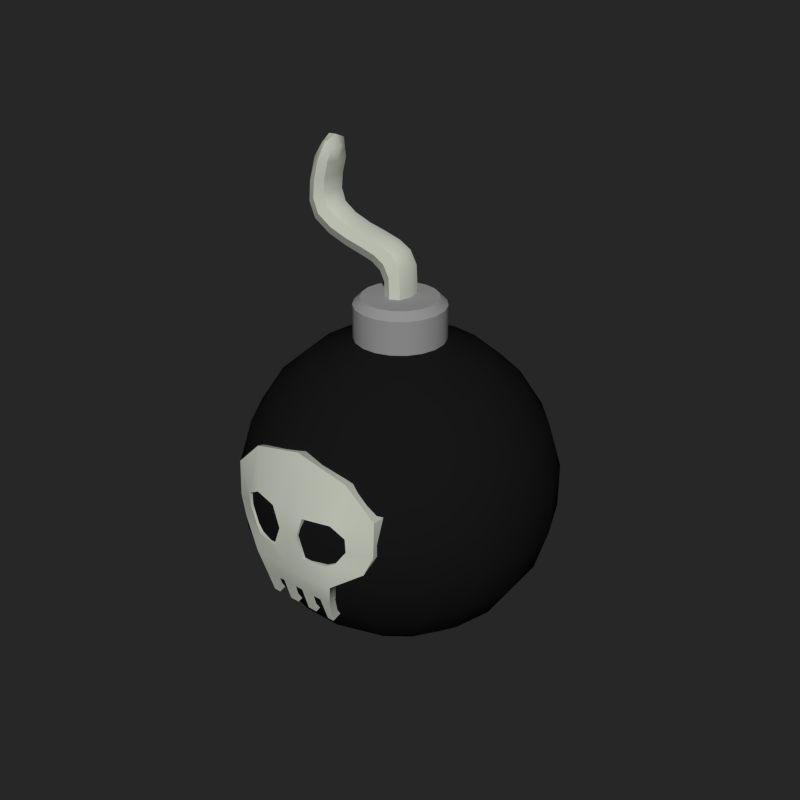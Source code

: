 # Source: Bomb.blend  (saved by Blender 2.79.0; exported with 4.5.12 LTS)
import bpy
from mathutils import Matrix  # noqa: F401  (used for matrix-valued properties, if any)

bpy.ops.wm.read_factory_settings(use_empty=True)
scene = bpy.context.scene
scene.name = 'Scene'

# ---- collections
col_collection_1 = bpy.data.collections.new('Collection 1'); scene.collection.children.link(col_collection_1)

# ---- materials (node trees are filled in below, after node groups)
mat_black = bpy.data.materials.new('Black')
mat_black.alpha_threshold = 0.0
mat_black.diffuse_color = (0.009017, 0.009017, 0.009017, 1.0)
mat_black.roughness = 0.5
mat_darkmetal = bpy.data.materials.new('DarkMetal')
mat_darkmetal.alpha_threshold = 0.0
mat_darkmetal.diffuse_color = (0.2957, 0.2957, 0.2957, 1.0)
mat_darkmetal.roughness = 0.5
mat_white = bpy.data.materials.new('White')
mat_white.alpha_threshold = 0.0
mat_white.diffuse_color = (0.5648, 0.5926, 0.5061, 1.0)
mat_white.roughness = 0.5

# ---- node groups
ng_auto_smooth = bpy.data.node_groups.new('Auto Smooth', 'GeometryNodeTree')
_s = ng_auto_smooth.interface.new_socket(name='Geometry', in_out='OUTPUT', socket_type='NodeSocketGeometry')
_s = ng_auto_smooth.interface.new_socket(name='Geometry', in_out='INPUT', socket_type='NodeSocketGeometry')
_s = ng_auto_smooth.interface.new_socket(name='Angle', in_out='INPUT', socket_type='NodeSocketFloat')
_s.subtype = 'ANGLE'
_s.min_value = 0.0
_s.max_value = 3.142
ng_auto_smooth.is_modifier = True
_N = ng_auto_smooth.nodes; _L = ng_auto_smooth.links
n0 = _N.new('NodeGroupOutput'); n0.name = 'Group Output'; n0.location = (480, -100)
n1 = _N.new('NodeGroupInput'); n1.name = 'Group Input'; n1.location = (-420, -300)
n2 = _N.new('NodeGroupInput'); n2.name = 'Group Input.001'; n2.location = (-60, -100)
n3 = _N.new('GeometryNodeSetShadeSmooth'); n3.name = 'Set Shade Smooth'; n3.location = (120, -100)
n3.domain = 'EDGE'
n4 = _N.new('GeometryNodeSetShadeSmooth'); n4.name = 'Set Shade Smooth.001'; n4.location = (300, -100)
n5 = _N.new('GeometryNodeInputMeshEdgeAngle'); n5.name = 'Edge Angle'; n5.location = (-420, -220)
n6 = _N.new('GeometryNodeInputEdgeSmooth'); n6.name = 'Is Edge Smooth'; n6.location = (-60, -160)
n7 = _N.new('GeometryNodeInputShadeSmooth'); n7.name = 'Is Face Smooth'; n7.location = (-240, -340)
n8 = _N.new('FunctionNodeBooleanMath'); n8.name = 'Boolean Math'; n8.location = (-60, -220)
n9 = _N.new('FunctionNodeCompare'); n9.name = 'Compare'; n9.location = (-240, -180)
n9.operation = 'LESS_EQUAL'
_L.new(n5.outputs[0], n9.inputs[0])
_L.new(n4.outputs[0], n0.inputs[0])
_L.new(n1.outputs[1], n9.inputs[1])
_L.new(n9.outputs[0], n8.inputs[0])
_L.new(n7.outputs[0], n8.inputs[1])
_L.new(n2.outputs[0], n3.inputs[0])
_L.new(n6.outputs[0], n3.inputs[1])
_L.new(n3.outputs[0], n4.inputs[0])
_L.new(n8.outputs[0], n3.inputs[2])
n0.is_active_output = True

# ---- material node trees

# ---- world
world_world = bpy.data.worlds.new('World'); scene.world = world_world
world_world.color = (0.02038, 0.02038, 0.02038)
world_world.use_sun_shadow = False
world_world.sun_shadow_jitter_overblur = 0.0
world_world.cycles.sampling_method = 'NONE'
world_world.cycles.sample_map_resolution = 256

# ---- meshes
me_sphere_003 = bpy.data.meshes.new('Sphere.003')
me_sphere_003.from_pydata([(0.05218, 0.152, 0.5473), (0.1001, 0.2917, 0.4799), (0.14, 0.4077, 0.3735), (0.1685, 0.4908, 0.237), (0.1833, 0.534, 0.08118), (0.1833, 0.534, -0.08118), (0.1685, 0.4908, -0.237), (0.14, 0.4077, -0.3735), (0.1001, 0.2917, -0.4799), (0.05218, 0.152, -0.5473), (0.09871, 0.1268, 0.5473), (0.1894, 0.2434, 0.4799), (0.2648, 0.3402, 0.3735), (0.3187, 0.4095, 0.237), (0.3468, 0.4456, 0.08118), (0.3468, 0.4456, -0.08118), (0.3187, 0.4095, -0.237), (0.2648, 0.3402, -0.3735), (0.1894, 0.2434, -0.4799), (0.09871, 0.1268, -0.5473), (0.1345, 0.0879, 0.5473), (0.2582, 0.1687, 0.4799), (0.3609, 0.2358, 0.3735), (0.4344, 0.2838, 0.237), (0.4727, 0.3088, 0.08118), (0.4727, 0.3088, -0.08118), (0.4344, 0.2838, -0.237), (0.3609, 0.2358, -0.3735), (0.2582, 0.1687, -0.4799), (0.1345, 0.0879, -0.5473), (0.1558, 0.03945, 0.5473), (0.299, 0.07571, 0.4799), (0.4179, 0.1058, 0.3735), (0.503, 0.1274, 0.237), (0.5473, 0.1386, 0.08118), (0.5473, 0.1386, -0.08118), (0.503, 0.1274, -0.237), (0.4179, 0.1058, -0.3735), (0.299, 0.07571, -0.4799), (0.1558, 0.03945, -0.5473), (0.1602, -0.01327, 0.5473), (0.3073, -0.02547, 0.4799), (0.4296, -0.0356, 0.3735), (0.5171, -0.04285, 0.237), (0.5627, -0.04663, 0.08118), (0.5627, -0.04663, -0.08118), (0.5171, -0.04285, -0.237), (0.4296, -0.0356, -0.3735), (0.3073, -0.02547, -0.4799), (0.1602, -0.01327, -0.5473), (0.1472, -0.06455, 0.5473), (0.2824, -0.1239, 0.4799), (0.3948, -0.1732, 0.3735), (0.4752, -0.2084, 0.237), (0.5171, -0.2268, 0.08118), (0.5171, -0.2268, -0.08118), (0.4752, -0.2084, -0.237), (0.3948, -0.1732, -0.3735), (0.2824, -0.1239, -0.4799), (0.1472, -0.06455, -0.5473), (0.1182, -0.1088, 0.5473), (0.2269, -0.2089, 0.4799), (0.3172, -0.292, 0.3735), (0.3817, -0.3514, 0.237), (0.4154, -0.3824, 0.08118), (0.4154, -0.3824, -0.08118), (0.3817, -0.3514, -0.237), (0.3172, -0.292, -0.3735), (0.2269, -0.2089, -0.4799), (0.1182, -0.1088, -0.5473), (0.07649, -0.1413, 0.5473), (0.1468, -0.2712, 0.4799), (0.2052, -0.3791, 0.3735), (0.247, -0.4563, 0.237), (0.2687, -0.4966, 0.08118), (0.2687, -0.4966, -0.08118), (0.247, -0.4563, -0.237), (0.2052, -0.3791, -0.3735), (0.1468, -0.2712, -0.4799), (0.07649, -0.1413, -0.5473), (0.02645, -0.1585, 0.5473), (0.05076, -0.3042, 0.4799), (0.07096, -0.4252, 0.3735), (0.0854, -0.5118, 0.237), (0.09293, -0.5569, 0.08118), (0.09293, -0.5569, -0.08118), (0.0854, -0.5118, -0.237), (0.07096, -0.4252, -0.3735), (0.05076, -0.3042, -0.4799), (0.02645, -0.1585, -0.5473), (-0.02645, -0.1585, 0.5473), (-0.05076, -0.3042, 0.4799), (-0.07096, -0.4252, 0.3735), (-0.0854, -0.5118, 0.237), (-0.09293, -0.5569, 0.08118), (-0.09293, -0.5569, -0.08118), (-0.0854, -0.5118, -0.237), (-0.07096, -0.4252, -0.3735), (-0.05076, -0.3042, -0.4799), (-0.02645, -0.1585, -0.5473), (1.72e-10, 8.663e-08, -0.5704), (-0.07649, -0.1413, 0.5473), (-0.1468, -0.2712, 0.4799), (-0.2052, -0.3791, 0.3735), (-0.247, -0.4563, 0.237), (-0.2687, -0.4966, 0.08118), (-0.2687, -0.4966, -0.08118), (-0.247, -0.4563, -0.237), (-0.2052, -0.3791, -0.3735), (-0.1468, -0.2712, -0.4799), (-0.07649, -0.1413, -0.5473), (-0.1182, -0.1088, 0.5473), (-0.2269, -0.2089, 0.4799), (-0.3172, -0.292, 0.3735), (-0.3817, -0.3514, 0.237), (-0.4154, -0.3824, 0.08118), (-0.4154, -0.3824, -0.08118), (-0.3817, -0.3514, -0.237), (-0.3172, -0.292, -0.3735), (-0.2269, -0.2089, -0.4799), (-0.1182, -0.1088, -0.5473), (-0.1472, -0.06455, 0.5473), (-0.2824, -0.1239, 0.4799), (-0.3948, -0.1732, 0.3735), (-0.4752, -0.2084, 0.237), (-0.5171, -0.2268, 0.08118), (-0.5171, -0.2268, -0.08118), (-0.4752, -0.2084, -0.237), (-0.3948, -0.1732, -0.3735), (-0.2824, -0.1239, -0.4799), (-0.1472, -0.06455, -0.5473), (-0.1602, -0.01327, 0.5473), (-0.3073, -0.02547, 0.4799), (-0.4296, -0.0356, 0.3735), (-0.5171, -0.04285, 0.237), (-0.5627, -0.04663, 0.08118), (-0.5627, -0.04663, -0.08118), (-0.5171, -0.04285, -0.237), (-0.4296, -0.0356, -0.3735), (-0.3073, -0.02547, -0.4799), (-0.1602, -0.01327, -0.5473), (-0.1558, 0.03945, 0.5473), (-0.299, 0.07571, 0.4799), (-0.4179, 0.1058, 0.3735), (-0.503, 0.1274, 0.237), (-0.5473, 0.1386, 0.08118), (-0.5473, 0.1386, -0.08118), (-0.503, 0.1274, -0.237), (-0.4179, 0.1058, -0.3735), (-0.299, 0.07571, -0.4799), (-0.1558, 0.03945, -0.5473), (-0.1345, 0.0879, 0.5473), (-0.2582, 0.1687, 0.4799), (-0.3609, 0.2358, 0.3735), (-0.4344, 0.2838, 0.237), (-0.4727, 0.3088, 0.08118), (-0.4727, 0.3088, -0.08118), (-0.4344, 0.2838, -0.237), (-0.3609, 0.2358, -0.3735), (-0.2582, 0.1687, -0.4799), (-0.1345, 0.0879, -0.5473), (-0.09871, 0.1268, 0.5473), (-0.1894, 0.2434, 0.4799), (-0.2648, 0.3402, 0.3735), (-0.3187, 0.4095, 0.237), (-0.3468, 0.4456, 0.08118), (-0.3468, 0.4456, -0.08118), (-0.3187, 0.4095, -0.237), (-0.2648, 0.3402, -0.3735), (-0.1894, 0.2434, -0.4799), (-0.09871, 0.1268, -0.5473), (-0.05218, 0.152, 0.5473), (-0.1001, 0.2917, 0.4799), (-0.14, 0.4077, 0.3735), (-0.1685, 0.4908, 0.237), (-0.1833, 0.534, 0.08118), (-0.1833, 0.534, -0.08118), (-0.1685, 0.4908, -0.237), (-0.14, 0.4077, -0.3735), (-0.1001, 0.2917, -0.4799), (-0.05218, 0.152, -0.5473), (-1.504e-08, 0.1607, 0.5473), (1.47e-08, 0.3084, 0.4799), (-7.879e-08, 0.4311, 0.3735), (-2.779e-08, 0.5189, 0.237), (-4.479e-08, 0.5646, 0.08118), (-4.479e-08, 0.5646, -0.08118), (-2.779e-08, 0.5189, -0.237), (-6.179e-08, 0.4311, -0.3735), (-2.295e-09, 0.3084, -0.4799), (-2.354e-08, 0.1607, -0.5473), (-5.273e-08, 1.866e-08, 0.6924), (0.08227, 0.1057, 0.6924), (0.09871, 0.1268, 0.666), (0.05218, 0.152, 0.666), (0.04349, 0.1267, 0.6924), (0.1121, 0.07326, 0.6924), (0.1345, 0.0879, 0.666), (0.1299, 0.03288, 0.6924), (0.1558, 0.03945, 0.666), (0.1335, -0.01106, 0.6924), (0.1602, -0.01327, 0.666), (0.1227, -0.05381, 0.6924), (0.1472, -0.06455, 0.666), (0.09855, -0.09072, 0.6924), (0.1182, -0.1088, 0.666), (0.06375, -0.1178, 0.6924), (0.07649, -0.1413, 0.666), (0.02205, -0.1321, 0.6924), (0.02645, -0.1585, 0.666), (-0.02205, -0.1321, 0.6924), (-0.02645, -0.1585, 0.666), (-0.06375, -0.1178, 0.6924), (-0.07649, -0.1413, 0.666), (-0.09855, -0.09072, 0.6924), (-0.1182, -0.1088, 0.666), (-0.1227, -0.05381, 0.6924), (-0.1472, -0.06455, 0.666), (-0.1335, -0.01106, 0.6924), (-0.1602, -0.01327, 0.666), (-0.1299, 0.03288, 0.6924), (-0.1558, 0.03945, 0.666), (-0.1121, 0.07326, 0.6924), (-0.1345, 0.0879, 0.666), (-0.08227, 0.1057, 0.6924), (-0.09871, 0.1268, 0.666), (-0.04349, 0.1267, 0.6924), (-0.05218, 0.152, 0.666), (-2.132e-08, 0.134, 0.6924), (-1.504e-08, 0.1607, 0.666), (-0.1068, 0.01342, 0.8873), (-0.1284, 0.07431, 0.8453), (-0.007842, 0.07431, 0.7001), (0.03653, 0.01342, 0.7138), (-0.05221, 0.01342, 0.6864), (-0.2644, 0.07431, 0.8853), (-0.1284, -0.04747, 0.8453), (-0.007842, -0.04747, 0.7001), (-0.2744, 0.01342, 1.097), (-0.2644, -0.04747, 0.8853), (-0.2374, 0.01342, 0.9244), (-0.2915, 0.01342, 0.8463), (-0.284, 0.01342, 1.182), (-0.3498, 0.01342, 1.111), (-0.3121, 0.07431, 1.104), (-0.3121, -0.04747, 1.104), (-0.3386, -0.04747, 0.9696), (-0.3386, 0.07431, 0.9696), (-0.3824, 0.01342, 0.9441), (-0.2947, 0.01342, 0.9952), (-0.03286, -0.04747, 0.8066), (-0.06938, 0.01342, 0.7678), (-0.03286, 0.07431, 0.8066), (0.003669, 0.01342, 0.8455), (-0.1499, 0.01342, 0.8032), (-0.01483, -0.04747, 0.6209), (-0.06059, 0.01342, 0.6308), (-0.01483, 0.07431, 0.6209), (0.03094, 0.01342, 0.6109), (-0.1941, -0.04747, 0.861), (-0.2128, 0.01342, 0.8188), (-0.1941, 0.07431, 0.861), (-0.1755, 0.01342, 0.9031), (-0.3193, -0.04747, 0.9207), (-0.3575, 0.01342, 0.8874), (-0.3193, 0.07431, 0.9207), (-0.281, 0.01342, 0.9541), (-0.2441, 0.05909, 0.9146), (-0.2847, 0.05909, 0.856), (-0.2847, -0.03225, 0.856), (-0.2441, -0.03225, 0.9146), (-0.291, -0.03225, 1.163), (-0.3149, 0.01342, 1.18), (-0.291, 0.05909, 1.163), (-0.2672, 0.01342, 1.145), (-0.2838, -0.03225, 1.098), (-0.3057, 0.05909, 0.9888), (-0.3404, 0.05909, 1.109), (-0.3715, -0.03225, 0.9505), (-0.3057, -0.03225, 0.9888), (-0.2838, 0.05909, 1.098), (-0.3715, 0.05909, 0.9505), (-0.3404, -0.03225, 1.109), (-0.3328, -0.04747, 1.031), (-0.3328, 0.07431, 1.031), (-0.3765, 0.01342, 1.018), (-0.2891, 0.01342, 1.044), (-0.06025, -0.03225, 0.7775), (-0.07273, -0.04747, 0.8299), (-0.005462, -0.03225, 0.8358), (-0.0106, -0.04747, 0.7664), (-0.06025, 0.05909, 0.7775), (-0.1023, 0.01342, 0.7896), (-0.05232, 0.01342, 0.7346), (-0.005462, 0.05909, 0.8358), (-0.07273, 0.07431, 0.8299), (-0.0106, 0.07431, 0.7664), (-0.04317, 0.01342, 0.8703), (0.03111, 0.01342, 0.7982), (-0.1445, -0.03225, 0.8137), (-0.1445, 0.05909, 0.8137), (-0.04112, 0.05909, 0.6899), (-0.04112, -0.03225, 0.6899), (0.02544, 0.05909, 0.7104), (-0.1122, 0.05909, 0.8768), (-0.1122, -0.03225, 0.8768), (0.02544, -0.03225, 0.7104), (-0.04915, 0.05909, 0.6283), (-0.04915, -0.03225, 0.6283), (0.0195, 0.05909, 0.6134), (0.0195, -0.03225, 0.6134), (-0.2082, -0.03225, 0.8293), (-0.1801, -0.03225, 0.8926), (-0.2082, 0.05909, 0.8293), (-0.1801, 0.05909, 0.8926), (-0.348, -0.03225, 0.8957), (-0.2906, -0.03225, 0.9457), (-0.348, 0.05909, 0.8957), (-0.2906, 0.05909, 0.9457), (-0.3155, -0.02041, 1.157), (-0.2775, -0.02041, 1.138), (-0.3155, 0.04725, 1.157), (-0.2775, 0.04725, 1.138), (-0.3, -0.03225, 1.041), (-0.3, 0.05909, 1.041), (-0.3656, 0.05909, 1.021), (-0.3656, -0.03225, 1.021), (-0.04189, 0.05909, 0.7426), (-0.0949, 0.05909, 0.7997), (-0.04189, -0.03225, 0.7426), (-0.0949, -0.03225, 0.7997), (0.02068, 0.05909, 0.7902), (-0.05056, 0.05909, 0.8602), (-0.05056, -0.03225, 0.8602), (0.02068, -0.03225, 0.7902), (0.1372, -0.511, -0.2716), (-0.1372, -0.511, -0.2716), (-0.1662, -0.553, -0.1007), (-0.1932, -0.4957, 0.2694), (-0.2991, -0.4851, 0.1677), (0.1662, -0.553, -0.1007), (0.2991, -0.4851, 0.1677), (0.1932, -0.4957, 0.2694), (0.1126, -0.511, -0.2716), (0.05905, -0.511, -0.2716), (0.02421, -0.511, -0.2716), (-0.02421, -0.511, -0.2716), (-0.05905, -0.511, -0.2716), (-0.1126, -0.511, -0.2716), (0.1457, -0.5351, -0.1861), (-0.1457, -0.5351, -0.1861), (0.1041, -0.535, -0.1861), (0.06244, -0.5351, -0.1861), (0.02081, -0.535, -0.1861), (-0.02081, -0.535, -0.1861), (-0.06244, -0.5351, -0.1861), (-0.1041, -0.535, -0.1861), (-5.896e-09, -0.5658, -0.1007), (-5.849e-09, -0.5349, -0.1861), (-1.468e-10, -0.5046, 0.3178), (0.1482, -0.5518, -0.02518), (0.1617, -0.5382, 0.1259), (0.2146, -0.5287, 0.09469), (0.06507, -0.5677, -0.02518), (0.06507, -0.5643, 0.1259), (-0.1482, -0.5518, -0.02518), (-0.2146, -0.5287, 0.09469), (-0.1617, -0.5382, 0.1259), (-0.06507, -0.5643, 0.1259), (-0.06507, -0.5677, -0.02518), (-3.022e-09, -0.5658, 0.0492), (0.03809, -0.5664, 0.0492), (-0.03809, -0.5664, 0.0492), (0.1457, -0.2945, -0.1192), (0.1662, -0.3144, -0.1007), (-0.1457, -0.2945, -0.1192), (-0.1372, -0.2706, -0.2047), (-0.1126, -0.2706, -0.2047), (-0.1662, -0.3144, -0.1007), (-0.2991, -0.3144, 0.1677), (-0.1932, -0.2815, 0.1952), (0.1932, -0.2815, 0.1952), (0.2991, -0.3144, 0.1677), (-1.468e-10, -0.2665, 0.2435), (0.1372, -0.2706, -0.2047), (0.1126, -0.2706, -0.2047), (0.05905, -0.2706, -0.2047), (0.02421, -0.2706, -0.2047), (-0.02421, -0.2706, -0.2047), (-0.05905, -0.2706, -0.2047), (-5.896e-09, -0.3144, -0.1007), (0.1041, -0.2945, -0.1192), (0.06244, -0.2945, -0.1192), (0.02081, -0.2945, -0.1192), (-0.02081, -0.2945, -0.1192), (-0.06244, -0.2945, -0.1192), (-0.1041, -0.2945, -0.1192), (-5.849e-09, -0.2945, -0.1192), (-3.022e-09, -0.3144, 0.0492), (0.1482, -0.3144, -0.02518), (0.1617, -0.3144, 0.1259), (0.2146, -0.3144, 0.09469), (0.06507, -0.3144, -0.02518), (0.06507, -0.3144, 0.1259), (0.03809, -0.3144, 0.0492), (-0.1482, -0.3144, -0.02518), (-0.2146, -0.3144, 0.09469), (-0.1617, -0.3144, 0.1259), (-0.06507, -0.3144, 0.1259), (-0.06507, -0.3144, -0.02518), (-0.03809, -0.3144, 0.0492), (-2.201e-09, -0.5629, 0.1252), (-0.2991, -0.4909, 0.03901), (-0.2681, -0.5025, -0.03137), (0.2681, -0.5025, -0.03137), (0.2991, -0.4909, 0.03901), (0.2146, -0.5258, 0.04345), (0.1792, -0.5367, -0.008766), (-0.1792, -0.5367, -0.008766), (-0.2146, -0.5258, 0.04345), (-0.2681, -0.3144, -0.03137), (-0.2991, -0.3144, 0.03901), (0.2991, -0.3144, 0.03901), (0.2681, -0.3144, -0.03137), (0.1792, -0.3144, -0.008752), (0.2146, -0.3144, 0.04343), (-0.2146, -0.3144, 0.04343), (-0.1792, -0.3144, -0.008752)], [], [(186, 185, 4, 5), (183, 182, 1, 2), (190, 189, 8, 9), (187, 186, 5, 6), (184, 183, 2, 3), (100, 190, 9), (226, 191, 228), (188, 187, 6, 7), (185, 184, 3, 4), (182, 181, 0, 1), (189, 188, 7, 8), (4, 3, 13, 14), (1, 0, 10, 11), (8, 7, 17, 18), (5, 4, 14, 15), (2, 1, 11, 12), (9, 8, 18, 19), (6, 5, 15, 16), (3, 2, 12, 13), (100, 9, 19), (220, 191, 222), (7, 6, 16, 17), (15, 14, 24, 25), (12, 11, 21, 22), (19, 18, 28, 29), (16, 15, 25, 26), (13, 12, 22, 23), (100, 19, 29), (198, 191, 200), (17, 16, 26, 27), (14, 13, 23, 24), (11, 10, 20, 21), (18, 17, 27, 28), (29, 28, 38, 39), (26, 25, 35, 36), (23, 22, 32, 33), (100, 29, 39), (214, 191, 216), (27, 26, 36, 37), (24, 23, 33, 34), (21, 20, 30, 31), (28, 27, 37, 38), (25, 24, 34, 35), (22, 21, 31, 32), (33, 32, 42, 43), (100, 39, 49), (202, 191, 204), (37, 36, 46, 47), (34, 33, 43, 44), (31, 30, 40, 41), (38, 37, 47, 48), (35, 34, 44, 45), (32, 31, 41, 42), (39, 38, 48, 49), (36, 35, 45, 46), (44, 43, 53, 54), (41, 40, 50, 51), (48, 47, 57, 58), (45, 44, 54, 55), (42, 41, 51, 52), (49, 48, 58, 59), (46, 45, 55, 56), (43, 42, 52, 53), (100, 49, 59), (196, 191, 198), (47, 46, 56, 57), (58, 57, 67, 68), (55, 54, 64, 65), (52, 51, 61, 62), (59, 58, 68, 69), (56, 55, 65, 66), (53, 52, 62, 63), (100, 59, 69), (216, 191, 218), (57, 56, 66, 67), (54, 53, 63, 64), (51, 50, 60, 61), (62, 61, 71, 72), (69, 68, 78, 79), (66, 65, 75, 76), (63, 62, 72, 73), (100, 69, 79), (212, 191, 214), (67, 66, 76, 77), (64, 63, 73, 74), (61, 60, 70, 71), (68, 67, 77, 78), (65, 64, 74, 75), (73, 72, 82, 83), (100, 79, 89), (228, 191, 195), (77, 76, 86, 87), (74, 73, 83, 84), (71, 70, 80, 81), (78, 77, 87, 88), (75, 74, 84, 85), (72, 71, 81, 82), (79, 78, 88, 89), (76, 75, 85, 86), (87, 86, 96, 97), (84, 83, 93, 94), (81, 80, 90, 91), (88, 87, 97, 98), (85, 84, 94, 95), (82, 81, 91, 92), (89, 88, 98, 99), (86, 85, 95, 96), (83, 82, 92, 93), (100, 89, 99), (200, 191, 202), (91, 90, 101, 102), (98, 97, 108, 109), (95, 94, 105, 106), (92, 91, 102, 103), (99, 98, 109, 110), (96, 95, 106, 107), (93, 92, 103, 104), (100, 99, 110), (0, 181, 229, 194), (97, 96, 107, 108), (94, 93, 104, 105), (103, 102, 112, 113), (110, 109, 119, 120), (107, 106, 116, 117), (104, 103, 113, 114), (100, 110, 120), (218, 191, 220), (108, 107, 117, 118), (105, 104, 114, 115), (102, 101, 111, 112), (109, 108, 118, 119), (106, 105, 115, 116), (117, 116, 126, 127), (114, 113, 123, 124), (100, 120, 130), (192, 191, 196), (118, 117, 127, 128), (115, 114, 124, 125), (112, 111, 121, 122), (119, 118, 128, 129), (116, 115, 125, 126), (113, 112, 122, 123), (120, 119, 129, 130), (210, 191, 212), (128, 127, 137, 138), (125, 124, 134, 135), (122, 121, 131, 132), (129, 128, 138, 139), (126, 125, 135, 136), (123, 122, 132, 133), (130, 129, 139, 140), (127, 126, 136, 137), (124, 123, 133, 134), (100, 130, 140), (132, 131, 141, 142), (139, 138, 148, 149), (136, 135, 145, 146), (133, 132, 142, 143), (140, 139, 149, 150), (137, 136, 146, 147), (134, 133, 143, 144), (100, 140, 150), (206, 191, 208), (138, 137, 147, 148), (135, 134, 144, 145), (146, 145, 155, 156), (143, 142, 152, 153), (150, 149, 159, 160), (147, 146, 156, 157), (144, 143, 153, 154), (100, 150, 160), (208, 191, 210), (148, 147, 157, 158), (145, 144, 154, 155), (142, 141, 151, 152), (149, 148, 158, 159), (157, 156, 166, 167), (154, 153, 163, 164), (100, 160, 170), (204, 191, 206), (158, 157, 167, 168), (155, 154, 164, 165), (152, 151, 161, 162), (159, 158, 168, 169), (156, 155, 165, 166), (153, 152, 162, 163), (160, 159, 169, 170), (100, 170, 180), (224, 191, 226), (168, 167, 177, 178), (165, 164, 174, 175), (162, 161, 171, 172), (169, 168, 178, 179), (166, 165, 175, 176), (163, 162, 172, 173), (170, 169, 179, 180), (167, 166, 176, 177), (164, 163, 173, 174), (175, 174, 184, 185), (172, 171, 181, 182), (179, 178, 188, 189), (176, 175, 185, 186), (173, 172, 182, 183), (180, 179, 189, 190), (177, 176, 186, 187), (174, 173, 183, 184), (100, 180, 190), (222, 191, 224), (178, 177, 187, 188), (30, 20, 197, 199), (20, 10, 193, 197), (195, 191, 192), (40, 30, 199, 201), (50, 40, 201, 203), (60, 50, 203, 205), (70, 60, 205, 207), (80, 70, 207, 209), (90, 80, 209, 211), (101, 90, 211, 213), (111, 101, 213, 215), (121, 111, 215, 217), (131, 121, 217, 219), (141, 131, 219, 221), (151, 141, 221, 223), (161, 151, 223, 225), (171, 161, 225, 227), (181, 171, 227, 229), (195, 192, 193, 194), (197, 193, 192, 196), (199, 197, 196, 198), (201, 199, 198, 200), (200, 202, 203, 201), (205, 203, 202, 204), (207, 205, 204, 206), (209, 207, 206, 208), (208, 210, 211, 209), (210, 212, 213, 211), (215, 213, 212, 214), (217, 215, 214, 216), (219, 217, 216, 218), (218, 220, 221, 219), (223, 221, 220, 222), (225, 223, 222, 224), (227, 225, 224, 226), (226, 228, 229, 227), (194, 229, 228, 195), (10, 0, 194, 193), (230, 297, 332, 304), (230, 305, 333, 297), (230, 262, 312, 305), (230, 304, 314, 262), (231, 295, 328, 300), (231, 304, 332, 295), (231, 261, 314, 304), (231, 300, 313, 261), (232, 303, 309, 257), (232, 296, 331, 303), (232, 301, 327, 296), (232, 257, 307, 301), (233, 306, 310, 258), (233, 298, 334, 306), (233, 303, 331, 298), (233, 258, 309, 303), (234, 301, 307, 256), (234, 293, 327, 301), (234, 302, 329, 293), (234, 256, 308, 302), (235, 261, 313, 268), (235, 267, 314, 261), (235, 265, 318, 267), (235, 268, 317, 265), (236, 288, 333, 305), (236, 299, 330, 288), (236, 259, 311, 299), (236, 305, 312, 259), (237, 302, 308, 255), (237, 290, 329, 302), (237, 306, 334, 290), (237, 255, 310, 306), (238, 286, 324, 280), (238, 275, 323, 286), (238, 274, 320, 275), (238, 280, 322, 274), (239, 259, 312, 270), (239, 269, 311, 259), (239, 263, 315, 269), (239, 270, 316, 263), (240, 262, 314, 267), (240, 270, 312, 262), (240, 266, 316, 270), (240, 267, 318, 266), (241, 260, 311, 269), (241, 268, 313, 260), (241, 264, 317, 268), (241, 269, 315, 264), (242, 273, 321, 272), (242, 274, 322, 273), (242, 271, 320, 274), (242, 272, 319, 271), (243, 285, 326, 282), (243, 277, 325, 285), (243, 272, 321, 277), (243, 282, 319, 272), (244, 284, 325, 277), (244, 280, 324, 284), (244, 273, 322, 280), (244, 277, 321, 273), (245, 283, 323, 275), (245, 282, 326, 283), (245, 271, 319, 282), (245, 275, 320, 271), (246, 263, 316, 279), (246, 278, 315, 263), (246, 283, 326, 278), (246, 279, 323, 283), (247, 265, 317, 281), (247, 276, 318, 265), (247, 284, 324, 276), (247, 281, 325, 284), (248, 264, 315, 278), (248, 281, 317, 264), (248, 285, 325, 281), (248, 278, 326, 285), (249, 266, 318, 276), (249, 279, 316, 266), (249, 286, 323, 279), (249, 276, 324, 286), (250, 288, 330, 287), (250, 289, 333, 288), (250, 290, 334, 289), (250, 287, 329, 290), (251, 292, 328, 291), (251, 287, 330, 292), (251, 293, 329, 287), (251, 291, 327, 293), (252, 295, 332, 294), (252, 291, 328, 295), (252, 296, 327, 291), (252, 294, 331, 296), (253, 297, 333, 289), (253, 294, 332, 297), (253, 298, 331, 294), (253, 289, 334, 298), (254, 292, 330, 299), (254, 300, 328, 292), (254, 260, 313, 300), (254, 299, 311, 260), (370, 357, 363, 371), (356, 350, 336, 348), (349, 351, 343, 335), (352, 353, 345, 344), (354, 355, 347, 346), (357, 369, 365, 337), (340, 360, 363, 357), (370, 411, 368, 372), (340, 357, 358, 353, 352, 351, 349), (340, 414, 417, 360), (342, 359, 364, 361), (341, 342, 361, 362), (415, 422, 382, 341), (357, 337, 350, 356, 355, 354, 358), (338, 339, 366, 367), (359, 338, 367, 368), (340, 374, 423, 414), (339, 379, 421, 412), (357, 370, 372, 369), (359, 411, 364), (398, 404, 402, 390), (396, 377, 376, 375), (373, 384, 385, 391), (392, 386, 387, 393), (394, 388, 389, 395), (390, 378, 405, 409), (374, 390, 402, 399), (398, 410, 408, 383), (374, 373, 391, 392, 393, 397, 390), (381, 400, 403, 383), (382, 401, 400, 381), (422, 425, 401, 382), (390, 397, 394, 395, 396, 375, 378), (380, 407, 406, 379), (383, 408, 407, 380), (374, 399, 424, 423), (379, 406, 426, 421), (390, 409, 410, 398), (383, 403, 404, 398), (345, 387, 386, 344), (364, 403, 400, 361), (347, 389, 388, 346), (371, 404, 403, 364), (352, 392, 391, 351), (349, 373, 374, 340), (351, 391, 385, 343), (350, 375, 376, 336), (344, 386, 392, 352), (336, 376, 377, 348), (353, 393, 387, 345), (413, 337, 365, 418), (354, 394, 397, 358), (346, 388, 394, 354), (338, 380, 379, 339), (355, 395, 389, 347), (415, 341, 362, 416), (342, 381, 383, 359), (363, 402, 404, 371), (348, 377, 396, 356), (419, 426, 406, 366), (341, 382, 381, 342), (372, 410, 409, 369), (335, 384, 373, 349), (366, 406, 407, 367), (339, 412, 419, 366), (362, 401, 425, 416), (337, 378, 375, 350), (420, 427, 405, 378), (417, 424, 399, 360), (361, 400, 401, 362), (356, 396, 395, 355), (367, 407, 408, 368), (359, 383, 380, 338), (365, 405, 427, 418), (369, 409, 405, 365), (343, 385, 384, 335), (360, 399, 402, 363), (358, 397, 393, 353), (368, 408, 410, 372), (368, 411, 359), (364, 411, 370, 371), (417, 414, 415, 416), (413, 418, 419, 412), (425, 422, 423, 424), (421, 426, 427, 420), (420, 413, 412, 421), (414, 423, 422, 415), (418, 427, 426, 419), (424, 417, 416, 425), (413, 420, 378, 337)])
me_sphere_003.polygons.foreach_set('use_smooth', [True] * 437)
me_sphere_003.polygons.foreach_set('material_index', [0, 0, 0, 0, 0, 0, 1, 0, 0, 0, 0, 0, 0, 0, 0, 0, 0, 0, 0, 0, 1, 0, 0, 0, 0, 0, 0, 0, 1, 0, 0, 0, 0, 0, 0, 0, 0, 1, 0, 0, 0, 0, 0, 0, 0, 0, 1, 0, 0, 0, 0, 0, 0, 0, 0, 0, 0, 0, 0, 0, 0, 0, 0, 0, 1, 0, 0, 0, 0, 0, 0, 0, 0, 1, 0, 0, 0, 0, 0, 0, 0, 0, 1, 0, 0, 0, 0, 0, 0, 0, 1, 0, 0, 0, 0, 0, 0, 0, 0, 0, 0, 0, 0, 0, 0, 0, 0, 0, 0, 1, 0, 0, 0, 0, 0, 0, 0, 0, 1, 0, 0, 0, 0, 0, 0, 0, 1, 0, 0, 0, 0, 0, 0, 0, 0, 1, 0, 0, 0, 0, 0, 0, 0, 1, 0, 0, 0, 0, 0, 0, 0, 0, 0, 0, 0, 0, 0, 0, 0, 0, 0, 0, 1, 0, 0, 0, 0, 0, 0, 0, 0, 1, 0, 0, 0, 0, 0, 0, 0, 1, 0, 0, 0, 0, 0, 0, 0, 0, 1, 0, 0, 0, 0, 0, 0, 0, 0, 0, 0, 0, 0, 0, 0, 0, 0, 0, 0, 1, 0, 1, 1, 1, 1, 1, 1, 1, 1, 1, 1, 1, 1, 1, 1, 1, 1, 1, 1, 1, 1, 1, 1, 1, 1, 1, 1, 1, 1, 1, 1, 1, 1, 1, 1, 1, 1, 1, 1, 2, 2, 2, 2, 2, 2, 2, 2, 2, 2, 2, 2, 2, 2, 2, 2, 2, 2, 2, 2, 2, 2, 2, 2, 2, 2, 2, 2, 2, 2, 2, 2, 2, 2, 2, 2, 2, 2, 2, 2, 2, 2, 2, 2, 2, 2, 2, 2, 2, 2, 2, 2, 2, 2, 2, 2, 2, 2, 2, 2, 2, 2, 2, 2, 2, 2, 2, 2, 2, 2, 2, 2, 2, 2, 2, 2, 2, 2, 2, 2, 2, 2, 2, 2, 2, 2, 2, 2, 2, 2, 2, 2, 2, 2, 2, 2, 2, 2, 2, 2, 2, 2, 2, 2, 2, 2, 2, 2, 2, 2, 2, 2, 2, 2, 2, 2, 2, 2, 2, 2, 2, 2, 2, 2, 2, 2, 2, 2, 2, 2, 2, 2, 2, 2, 2, 2, 2, 2, 2, 2, 2, 2, 2, 2, 2, 2, 2, 2, 2, 2, 2, 2, 2, 2, 2, 2, 2, 2, 2, 2, 2, 2, 2, 2, 2, 2, 2, 2, 2, 2, 2, 2, 2, 2, 2, 2, 2, 2, 2, 2, 2, 2, 2, 2, 2, 2, 2, 2, 2, 2])
me_sphere_003.materials.append(mat_black)
me_sphere_003.materials.append(mat_darkmetal)
me_sphere_003.materials.append(mat_white)
me_sphere_003.use_remesh_preserve_volume = False
me_sphere_003.use_remesh_preserve_attributes = False
me_sphere_003.use_mirror_vertex_groups = False
me_sphere_003.update()

# ---- objects
ob_bomb = bpy.data.objects.new('Bomb', me_sphere_003)

# ---- transforms, parenting, visibility, modifiers, constraints
ob_bomb.location = (0.0, 0.0, 0.0)
ob_bomb.lineart.crease_threshold = 0.0
_m = ob_bomb.modifiers.new('Auto Smooth', 'NODES')
_m.node_group = ng_auto_smooth
_gi = [s.identifier for s in ng_auto_smooth.interface.items_tree if s.item_type == 'SOCKET' and s.in_out == 'INPUT']
_m[_gi[1]] = 0.7418  # Angle

# ---- collection membership
col_collection_1.objects.link(ob_bomb)

# ---- scene / render settings (as saved in the file)
scene.frame_start = 1; scene.frame_end = 250; scene.frame_set(0)
scene.render.engine = 'CYCLES'
scene.render.resolution_x = 1000
scene.render.resolution_y = 1000
scene.render.dither_intensity = 0.0
scene.cycles.samples = 200
scene.cycles.sampling_pattern = 'TABULATED_SOBOL'
scene.cycles.light_sampling_threshold = 0.0
scene.cycles.use_adaptive_sampling = False
scene.cycles.use_light_tree = False
scene.cycles.caustics_reflective = False
scene.cycles.caustics_refractive = False
scene.cycles.blur_glossy = 0.0
scene.cycles.max_bounces = 2
scene.cycles.pixel_filter_type = 'GAUSSIAN'
scene.cycles.sample_clamp_indirect = 0.0
scene.view_settings.view_transform = 'Standard'
bpy.context.view_layer.update()

# ---- added for rendering (the .blend has no active camera and no usable light): camera, sun
cam_auto = bpy.data.cameras.new('AutoCamera')
cam_auto.lens = 50.0
cam_auto.sensor_width = 36.0
cam_auto.clip_end = 1000.0
ob_auto_camera = bpy.data.objects.new('AutoCamera', cam_auto)
scene.collection.objects.link(ob_auto_camera)
ob_auto_camera.location = (2.19347, -2.6337, 2.06069)
ob_auto_camera.rotation_euler = (1.09748, -7.21219e-08, 0.694738)
scene.camera = ob_auto_camera
light_auto_sun = bpy.data.lights.new('AutoSun', 'SUN')
light_auto_sun.energy = 3.0
light_auto_sun.angle = 0.0523599
ob_auto_sun = bpy.data.objects.new('AutoSun', light_auto_sun)
scene.collection.objects.link(ob_auto_sun)
ob_auto_sun.rotation_euler = (0.872665, 0.174533, 0.523599)
bpy.context.view_layer.update()
